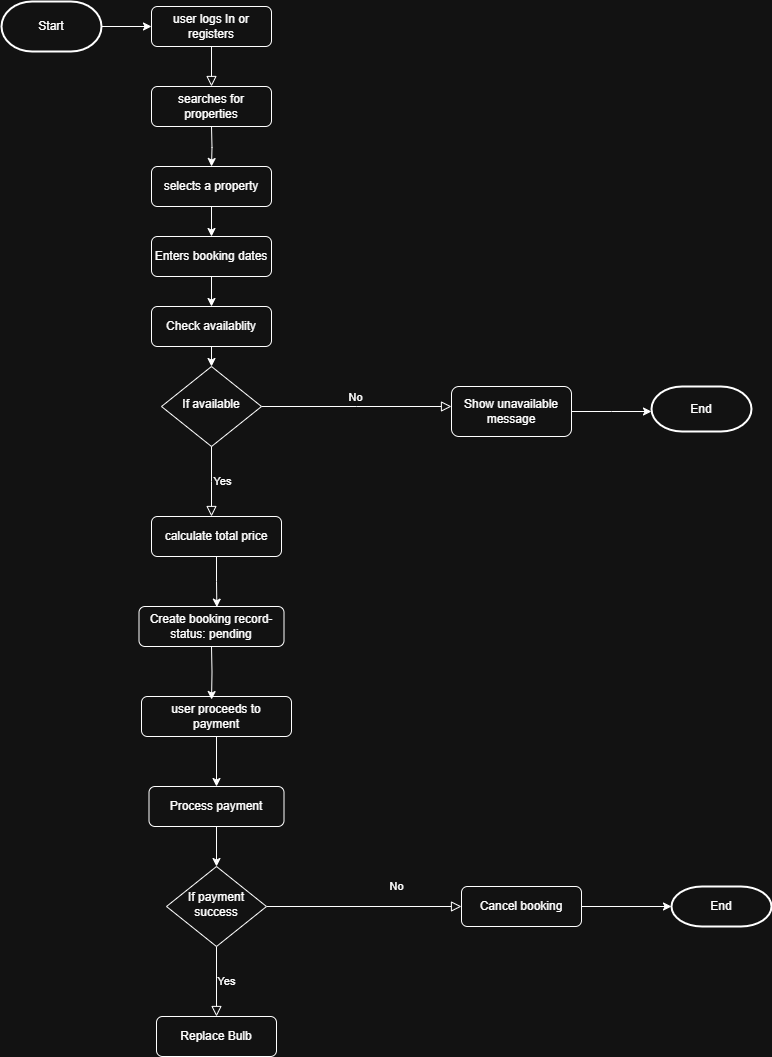

The diagram above was exported from draw.io. Its source (the exported page's mxGraphModel, read from the mxfile embedded in the PNG):
<mxGraphModel dx="2605" dy="1318" grid="1" gridSize="10" guides="1" tooltips="1" connect="1" arrows="1" fold="1" page="1" pageScale="1" pageWidth="827" pageHeight="1169" math="0" shadow="0">
  <root>
    <mxCell id="WIyWlLk6GJQsqaUBKTNV-0" />
    <mxCell id="WIyWlLk6GJQsqaUBKTNV-1" parent="WIyWlLk6GJQsqaUBKTNV-0" />
    <mxCell id="WIyWlLk6GJQsqaUBKTNV-2" value="" style="rounded=0;html=1;jettySize=auto;orthogonalLoop=1;fontSize=11;endArrow=block;endFill=0;endSize=8;strokeWidth=1;shadow=0;labelBackgroundColor=none;edgeStyle=orthogonalEdgeStyle;" parent="WIyWlLk6GJQsqaUBKTNV-1" source="WIyWlLk6GJQsqaUBKTNV-3" edge="1">
      <mxGeometry relative="1" as="geometry">
        <mxPoint x="220" y="160" as="targetPoint" />
        <Array as="points">
          <mxPoint x="220" y="150" />
          <mxPoint x="220" y="150" />
        </Array>
      </mxGeometry>
    </mxCell>
    <mxCell id="WIyWlLk6GJQsqaUBKTNV-3" value="user logs In or registers" style="rounded=1;whiteSpace=wrap;html=1;fontSize=12;glass=0;strokeWidth=1;shadow=0;" parent="WIyWlLk6GJQsqaUBKTNV-1" vertex="1">
      <mxGeometry x="160" y="80" width="120" height="40" as="geometry" />
    </mxCell>
    <mxCell id="WIyWlLk6GJQsqaUBKTNV-5" value="No" style="edgeStyle=orthogonalEdgeStyle;rounded=0;html=1;jettySize=auto;orthogonalLoop=1;fontSize=11;endArrow=block;endFill=0;endSize=8;strokeWidth=1;shadow=0;labelBackgroundColor=none;exitX=1;exitY=0.5;exitDx=0;exitDy=0;" parent="WIyWlLk6GJQsqaUBKTNV-1" source="WIyWlLk6GJQsqaUBKTNV-6" edge="1">
      <mxGeometry y="10" relative="1" as="geometry">
        <mxPoint as="offset" />
        <mxPoint x="460" y="400" as="sourcePoint" />
        <mxPoint x="460" y="480" as="targetPoint" />
        <Array as="points" />
      </mxGeometry>
    </mxCell>
    <mxCell id="WIyWlLk6GJQsqaUBKTNV-6" value="If available" style="rhombus;whiteSpace=wrap;html=1;shadow=0;fontFamily=Helvetica;fontSize=12;align=center;strokeWidth=1;spacing=6;spacingTop=-4;" parent="WIyWlLk6GJQsqaUBKTNV-1" vertex="1">
      <mxGeometry x="170" y="440" width="100" height="80" as="geometry" />
    </mxCell>
    <mxCell id="qKCf_dCG-vteoAvu5GMH-21" style="edgeStyle=orthogonalEdgeStyle;rounded=0;orthogonalLoop=1;jettySize=auto;html=1;exitX=0.5;exitY=1;exitDx=0;exitDy=0;entryX=0.5;entryY=0;entryDx=0;entryDy=0;" edge="1" parent="WIyWlLk6GJQsqaUBKTNV-1" source="WIyWlLk6GJQsqaUBKTNV-7" target="qKCf_dCG-vteoAvu5GMH-9">
      <mxGeometry relative="1" as="geometry" />
    </mxCell>
    <mxCell id="WIyWlLk6GJQsqaUBKTNV-7" value="Enters booking dates" style="rounded=1;whiteSpace=wrap;html=1;fontSize=12;glass=0;strokeWidth=1;shadow=0;" parent="WIyWlLk6GJQsqaUBKTNV-1" vertex="1">
      <mxGeometry x="160" y="310" width="120" height="40" as="geometry" />
    </mxCell>
    <mxCell id="WIyWlLk6GJQsqaUBKTNV-8" value="No" style="rounded=0;html=1;jettySize=auto;orthogonalLoop=1;fontSize=11;endArrow=block;endFill=0;endSize=8;strokeWidth=1;shadow=0;labelBackgroundColor=none;edgeStyle=orthogonalEdgeStyle;" parent="WIyWlLk6GJQsqaUBKTNV-1" source="WIyWlLk6GJQsqaUBKTNV-10" target="WIyWlLk6GJQsqaUBKTNV-11" edge="1">
      <mxGeometry x="0.3333" y="20" relative="1" as="geometry">
        <mxPoint as="offset" />
      </mxGeometry>
    </mxCell>
    <mxCell id="WIyWlLk6GJQsqaUBKTNV-9" value="Yes" style="edgeStyle=orthogonalEdgeStyle;rounded=0;html=1;jettySize=auto;orthogonalLoop=1;fontSize=11;endArrow=block;endFill=0;endSize=8;strokeWidth=1;shadow=0;labelBackgroundColor=none;" parent="WIyWlLk6GJQsqaUBKTNV-1" source="WIyWlLk6GJQsqaUBKTNV-10" target="WIyWlLk6GJQsqaUBKTNV-12" edge="1">
      <mxGeometry y="10" relative="1" as="geometry">
        <mxPoint as="offset" />
      </mxGeometry>
    </mxCell>
    <mxCell id="WIyWlLk6GJQsqaUBKTNV-10" value="If payment success" style="rhombus;whiteSpace=wrap;html=1;shadow=0;fontFamily=Helvetica;fontSize=12;align=center;strokeWidth=1;spacing=6;spacingTop=-4;" parent="WIyWlLk6GJQsqaUBKTNV-1" vertex="1">
      <mxGeometry x="175" y="940" width="100" height="80" as="geometry" />
    </mxCell>
    <mxCell id="WIyWlLk6GJQsqaUBKTNV-11" value="Cancel booking" style="rounded=1;whiteSpace=wrap;html=1;fontSize=12;glass=0;strokeWidth=1;shadow=0;" parent="WIyWlLk6GJQsqaUBKTNV-1" vertex="1">
      <mxGeometry x="470" y="960" width="120" height="40" as="geometry" />
    </mxCell>
    <mxCell id="WIyWlLk6GJQsqaUBKTNV-12" value="Replace Bulb" style="rounded=1;whiteSpace=wrap;html=1;fontSize=12;glass=0;strokeWidth=1;shadow=0;" parent="WIyWlLk6GJQsqaUBKTNV-1" vertex="1">
      <mxGeometry x="165" y="1090" width="120" height="40" as="geometry" />
    </mxCell>
    <mxCell id="qKCf_dCG-vteoAvu5GMH-24" style="edgeStyle=orthogonalEdgeStyle;rounded=0;orthogonalLoop=1;jettySize=auto;html=1;exitX=1;exitY=0.5;exitDx=0;exitDy=0;exitPerimeter=0;" edge="1" parent="WIyWlLk6GJQsqaUBKTNV-1" source="qKCf_dCG-vteoAvu5GMH-0" target="WIyWlLk6GJQsqaUBKTNV-3">
      <mxGeometry relative="1" as="geometry" />
    </mxCell>
    <mxCell id="qKCf_dCG-vteoAvu5GMH-0" value="" style="strokeWidth=2;html=1;shape=mxgraph.flowchart.terminator;whiteSpace=wrap;" vertex="1" parent="WIyWlLk6GJQsqaUBKTNV-1">
      <mxGeometry x="10" y="75" width="100" height="50" as="geometry" />
    </mxCell>
    <mxCell id="qKCf_dCG-vteoAvu5GMH-2" value="Start" style="text;html=1;align=center;verticalAlign=middle;whiteSpace=wrap;rounded=0;" vertex="1" parent="WIyWlLk6GJQsqaUBKTNV-1">
      <mxGeometry x="30" y="85" width="60" height="30" as="geometry" />
    </mxCell>
    <mxCell id="qKCf_dCG-vteoAvu5GMH-3" value="" style="rounded=1;whiteSpace=wrap;html=1;" vertex="1" parent="WIyWlLk6GJQsqaUBKTNV-1">
      <mxGeometry x="160" y="160" width="120" height="40" as="geometry" />
    </mxCell>
    <mxCell id="qKCf_dCG-vteoAvu5GMH-7" style="edgeStyle=orthogonalEdgeStyle;rounded=0;orthogonalLoop=1;jettySize=auto;html=1;entryX=0.5;entryY=0;entryDx=0;entryDy=0;" edge="1" parent="WIyWlLk6GJQsqaUBKTNV-1" target="qKCf_dCG-vteoAvu5GMH-5">
      <mxGeometry relative="1" as="geometry">
        <mxPoint x="220" y="200" as="sourcePoint" />
      </mxGeometry>
    </mxCell>
    <mxCell id="qKCf_dCG-vteoAvu5GMH-4" value="searches for properties" style="text;html=1;align=center;verticalAlign=middle;whiteSpace=wrap;rounded=0;" vertex="1" parent="WIyWlLk6GJQsqaUBKTNV-1">
      <mxGeometry x="170" y="165" width="100" height="30" as="geometry" />
    </mxCell>
    <mxCell id="qKCf_dCG-vteoAvu5GMH-20" style="edgeStyle=orthogonalEdgeStyle;rounded=0;orthogonalLoop=1;jettySize=auto;html=1;exitX=0.5;exitY=1;exitDx=0;exitDy=0;entryX=0.5;entryY=0;entryDx=0;entryDy=0;" edge="1" parent="WIyWlLk6GJQsqaUBKTNV-1" source="qKCf_dCG-vteoAvu5GMH-5" target="WIyWlLk6GJQsqaUBKTNV-7">
      <mxGeometry relative="1" as="geometry" />
    </mxCell>
    <mxCell id="qKCf_dCG-vteoAvu5GMH-5" value="" style="rounded=1;whiteSpace=wrap;html=1;" vertex="1" parent="WIyWlLk6GJQsqaUBKTNV-1">
      <mxGeometry x="160" y="240" width="120" height="40" as="geometry" />
    </mxCell>
    <mxCell id="qKCf_dCG-vteoAvu5GMH-6" value="selects a property" style="text;html=1;align=center;verticalAlign=middle;whiteSpace=wrap;rounded=0;" vertex="1" parent="WIyWlLk6GJQsqaUBKTNV-1">
      <mxGeometry x="170" y="245" width="100" height="30" as="geometry" />
    </mxCell>
    <mxCell id="qKCf_dCG-vteoAvu5GMH-22" style="edgeStyle=orthogonalEdgeStyle;rounded=0;orthogonalLoop=1;jettySize=auto;html=1;exitX=0.5;exitY=1;exitDx=0;exitDy=0;entryX=0.5;entryY=0;entryDx=0;entryDy=0;" edge="1" parent="WIyWlLk6GJQsqaUBKTNV-1" source="qKCf_dCG-vteoAvu5GMH-9" target="WIyWlLk6GJQsqaUBKTNV-6">
      <mxGeometry relative="1" as="geometry" />
    </mxCell>
    <mxCell id="qKCf_dCG-vteoAvu5GMH-9" value="" style="rounded=1;whiteSpace=wrap;html=1;" vertex="1" parent="WIyWlLk6GJQsqaUBKTNV-1">
      <mxGeometry x="160" y="380" width="120" height="40" as="geometry" />
    </mxCell>
    <mxCell id="qKCf_dCG-vteoAvu5GMH-10" value="Check availablity" style="text;html=1;align=center;verticalAlign=middle;whiteSpace=wrap;rounded=0;" vertex="1" parent="WIyWlLk6GJQsqaUBKTNV-1">
      <mxGeometry x="170" y="385" width="100" height="30" as="geometry" />
    </mxCell>
    <mxCell id="qKCf_dCG-vteoAvu5GMH-11" value="" style="rounded=1;whiteSpace=wrap;html=1;" vertex="1" parent="WIyWlLk6GJQsqaUBKTNV-1">
      <mxGeometry x="460" y="460" width="120" height="50" as="geometry" />
    </mxCell>
    <mxCell id="qKCf_dCG-vteoAvu5GMH-12" value="Show unavailable message" style="text;html=1;align=center;verticalAlign=middle;whiteSpace=wrap;rounded=0;" vertex="1" parent="WIyWlLk6GJQsqaUBKTNV-1">
      <mxGeometry x="470" y="470" width="100" height="30" as="geometry" />
    </mxCell>
    <mxCell id="qKCf_dCG-vteoAvu5GMH-13" value="" style="strokeWidth=2;html=1;shape=mxgraph.flowchart.terminator;whiteSpace=wrap;" vertex="1" parent="WIyWlLk6GJQsqaUBKTNV-1">
      <mxGeometry x="660" y="460" width="100" height="45" as="geometry" />
    </mxCell>
    <mxCell id="qKCf_dCG-vteoAvu5GMH-14" value="End" style="text;html=1;align=center;verticalAlign=middle;whiteSpace=wrap;rounded=0;" vertex="1" parent="WIyWlLk6GJQsqaUBKTNV-1">
      <mxGeometry x="680" y="467.5" width="60" height="30" as="geometry" />
    </mxCell>
    <mxCell id="qKCf_dCG-vteoAvu5GMH-15" style="edgeStyle=orthogonalEdgeStyle;rounded=0;orthogonalLoop=1;jettySize=auto;html=1;exitX=1;exitY=0.5;exitDx=0;exitDy=0;" edge="1" parent="WIyWlLk6GJQsqaUBKTNV-1" source="qKCf_dCG-vteoAvu5GMH-11">
      <mxGeometry relative="1" as="geometry">
        <mxPoint x="660" y="485" as="targetPoint" />
      </mxGeometry>
    </mxCell>
    <mxCell id="qKCf_dCG-vteoAvu5GMH-16" value="" style="rounded=1;whiteSpace=wrap;html=1;" vertex="1" parent="WIyWlLk6GJQsqaUBKTNV-1">
      <mxGeometry x="160" y="590" width="130" height="40" as="geometry" />
    </mxCell>
    <mxCell id="qKCf_dCG-vteoAvu5GMH-17" value="Yes" style="edgeStyle=orthogonalEdgeStyle;rounded=0;html=1;jettySize=auto;orthogonalLoop=1;fontSize=11;endArrow=block;endFill=0;endSize=8;strokeWidth=1;shadow=0;labelBackgroundColor=none;exitX=0.5;exitY=1;exitDx=0;exitDy=0;" edge="1" parent="WIyWlLk6GJQsqaUBKTNV-1" source="WIyWlLk6GJQsqaUBKTNV-6">
      <mxGeometry y="10" relative="1" as="geometry">
        <mxPoint as="offset" />
        <mxPoint x="460" y="900" as="sourcePoint" />
        <mxPoint x="220" y="590" as="targetPoint" />
      </mxGeometry>
    </mxCell>
    <mxCell id="qKCf_dCG-vteoAvu5GMH-18" value="calculate total price" style="text;html=1;align=center;verticalAlign=middle;whiteSpace=wrap;rounded=0;" vertex="1" parent="WIyWlLk6GJQsqaUBKTNV-1">
      <mxGeometry x="170" y="595" width="110" height="30" as="geometry" />
    </mxCell>
    <mxCell id="qKCf_dCG-vteoAvu5GMH-19" value="" style="rounded=1;whiteSpace=wrap;html=1;" vertex="1" parent="WIyWlLk6GJQsqaUBKTNV-1">
      <mxGeometry x="147.5" y="680" width="145" height="40" as="geometry" />
    </mxCell>
    <mxCell id="qKCf_dCG-vteoAvu5GMH-25" value="Create booking record- status: pending" style="text;html=1;align=center;verticalAlign=middle;whiteSpace=wrap;rounded=0;" vertex="1" parent="WIyWlLk6GJQsqaUBKTNV-1">
      <mxGeometry x="145" y="685" width="150" height="30" as="geometry" />
    </mxCell>
    <mxCell id="qKCf_dCG-vteoAvu5GMH-26" style="edgeStyle=orthogonalEdgeStyle;rounded=0;orthogonalLoop=1;jettySize=auto;html=1;exitX=0.5;exitY=1;exitDx=0;exitDy=0;entryX=0.537;entryY=0.016;entryDx=0;entryDy=0;entryPerimeter=0;" edge="1" parent="WIyWlLk6GJQsqaUBKTNV-1" source="qKCf_dCG-vteoAvu5GMH-16" target="qKCf_dCG-vteoAvu5GMH-19">
      <mxGeometry relative="1" as="geometry" />
    </mxCell>
    <mxCell id="qKCf_dCG-vteoAvu5GMH-35" style="edgeStyle=orthogonalEdgeStyle;rounded=0;orthogonalLoop=1;jettySize=auto;html=1;exitX=0.5;exitY=1;exitDx=0;exitDy=0;entryX=0.5;entryY=0;entryDx=0;entryDy=0;" edge="1" parent="WIyWlLk6GJQsqaUBKTNV-1" source="qKCf_dCG-vteoAvu5GMH-27" target="qKCf_dCG-vteoAvu5GMH-29">
      <mxGeometry relative="1" as="geometry" />
    </mxCell>
    <mxCell id="qKCf_dCG-vteoAvu5GMH-27" value="" style="rounded=1;whiteSpace=wrap;html=1;" vertex="1" parent="WIyWlLk6GJQsqaUBKTNV-1">
      <mxGeometry x="150" y="770" width="150" height="40" as="geometry" />
    </mxCell>
    <mxCell id="qKCf_dCG-vteoAvu5GMH-28" value="user proceeds to payment" style="text;html=1;align=center;verticalAlign=middle;whiteSpace=wrap;rounded=0;" vertex="1" parent="WIyWlLk6GJQsqaUBKTNV-1">
      <mxGeometry x="160" y="775" width="130" height="30" as="geometry" />
    </mxCell>
    <mxCell id="qKCf_dCG-vteoAvu5GMH-34" style="edgeStyle=orthogonalEdgeStyle;rounded=0;orthogonalLoop=1;jettySize=auto;html=1;exitX=0.5;exitY=1;exitDx=0;exitDy=0;entryX=0.5;entryY=0;entryDx=0;entryDy=0;" edge="1" parent="WIyWlLk6GJQsqaUBKTNV-1" source="qKCf_dCG-vteoAvu5GMH-29" target="WIyWlLk6GJQsqaUBKTNV-10">
      <mxGeometry relative="1" as="geometry" />
    </mxCell>
    <mxCell id="qKCf_dCG-vteoAvu5GMH-29" value="" style="rounded=1;whiteSpace=wrap;html=1;" vertex="1" parent="WIyWlLk6GJQsqaUBKTNV-1">
      <mxGeometry x="157.5" y="860" width="135" height="40" as="geometry" />
    </mxCell>
    <mxCell id="qKCf_dCG-vteoAvu5GMH-30" value="Process payment" style="text;html=1;align=center;verticalAlign=middle;whiteSpace=wrap;rounded=0;" vertex="1" parent="WIyWlLk6GJQsqaUBKTNV-1">
      <mxGeometry x="160" y="865" width="130" height="30" as="geometry" />
    </mxCell>
    <mxCell id="qKCf_dCG-vteoAvu5GMH-31" value="" style="strokeWidth=2;html=1;shape=mxgraph.flowchart.terminator;whiteSpace=wrap;" vertex="1" parent="WIyWlLk6GJQsqaUBKTNV-1">
      <mxGeometry x="680" y="960" width="100" height="40" as="geometry" />
    </mxCell>
    <mxCell id="qKCf_dCG-vteoAvu5GMH-32" value="End" style="text;html=1;align=center;verticalAlign=middle;whiteSpace=wrap;rounded=0;" vertex="1" parent="WIyWlLk6GJQsqaUBKTNV-1">
      <mxGeometry x="700" y="965" width="60" height="30" as="geometry" />
    </mxCell>
    <mxCell id="qKCf_dCG-vteoAvu5GMH-33" style="edgeStyle=orthogonalEdgeStyle;rounded=0;orthogonalLoop=1;jettySize=auto;html=1;exitX=1;exitY=0.5;exitDx=0;exitDy=0;entryX=0;entryY=0.5;entryDx=0;entryDy=0;entryPerimeter=0;" edge="1" parent="WIyWlLk6GJQsqaUBKTNV-1" source="WIyWlLk6GJQsqaUBKTNV-11" target="qKCf_dCG-vteoAvu5GMH-31">
      <mxGeometry relative="1" as="geometry" />
    </mxCell>
    <mxCell id="qKCf_dCG-vteoAvu5GMH-36" style="edgeStyle=orthogonalEdgeStyle;rounded=0;orthogonalLoop=1;jettySize=auto;html=1;entryX=0.467;entryY=0.076;entryDx=0;entryDy=0;entryPerimeter=0;" edge="1" parent="WIyWlLk6GJQsqaUBKTNV-1" target="qKCf_dCG-vteoAvu5GMH-27">
      <mxGeometry relative="1" as="geometry">
        <mxPoint x="220" y="720" as="sourcePoint" />
      </mxGeometry>
    </mxCell>
  </root>
</mxGraphModel>